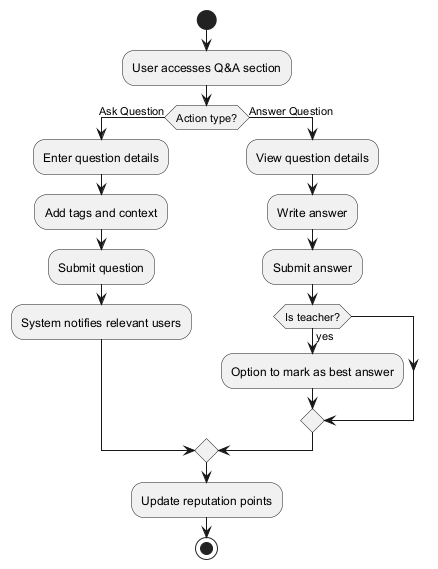

The diagram above was rendered by PlantUML. Its source (embedded in the PNG):
@startuml qa-participation-activity-diagram

start
:User accesses Q&A section;

if (Action type?) then (Ask Question)
    :Enter question details;
    :Add tags and context;
    :Submit question;
    :System notifies relevant users;
else (Answer Question)
    :View question details;
    :Write answer;
    :Submit answer;
    if (Is teacher?) then (yes)
        :Option to mark as best answer;
    endif
endif

:Update reputation points;
stop

@enduml